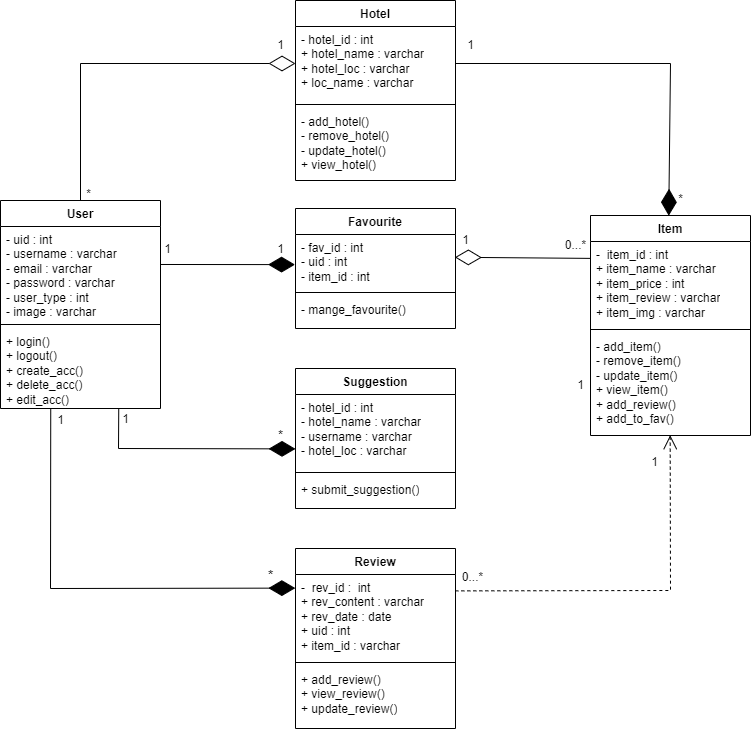

The diagram above was exported from draw.io. Its source (the exported page's mxGraphModel, read from the mxfile embedded in the PNG):
<mxGraphModel dx="926" dy="520" grid="1" gridSize="10" guides="1" tooltips="1" connect="1" arrows="1" fold="1" page="1" pageScale="1" pageWidth="850" pageHeight="1100" math="0" shadow="0" extFonts="Permanent Marker^https://fonts.googleapis.com/css?family=Permanent+Marker">
  <root>
    <mxCell id="0" />
    <mxCell id="1" parent="0" />
    <mxCell id="P37ZVxwRbgG7Ck2Tnz4E-1" value="Suggestion" style="swimlane;fontStyle=1;align=center;verticalAlign=top;childLayout=stackLayout;horizontal=1;startSize=26;horizontalStack=0;resizeParent=1;resizeParentMax=0;resizeLast=0;collapsible=1;marginBottom=0;whiteSpace=wrap;html=1;" parent="1" vertex="1">
      <mxGeometry x="345" y="388" width="160" height="140" as="geometry" />
    </mxCell>
    <mxCell id="P37ZVxwRbgG7Ck2Tnz4E-2" value="- hotel_id : int&lt;br&gt;- hotel_name : varchar&lt;br&gt;- username : varchar&lt;br&gt;- hotel_loc : varchar&lt;span style=&quot;white-space: pre;&quot;&gt; &lt;/span&gt;" style="text;strokeColor=none;fillColor=none;align=left;verticalAlign=top;spacingLeft=4;spacingRight=4;overflow=hidden;rotatable=0;points=[[0,0.5],[1,0.5]];portConstraint=eastwest;whiteSpace=wrap;html=1;" parent="P37ZVxwRbgG7Ck2Tnz4E-1" vertex="1">
      <mxGeometry y="26" width="160" height="74" as="geometry" />
    </mxCell>
    <mxCell id="P37ZVxwRbgG7Ck2Tnz4E-3" value="" style="line;strokeWidth=1;fillColor=none;align=left;verticalAlign=middle;spacingTop=-1;spacingLeft=3;spacingRight=3;rotatable=0;labelPosition=right;points=[];portConstraint=eastwest;strokeColor=inherit;" parent="P37ZVxwRbgG7Ck2Tnz4E-1" vertex="1">
      <mxGeometry y="100" width="160" height="8" as="geometry" />
    </mxCell>
    <mxCell id="P37ZVxwRbgG7Ck2Tnz4E-4" value="+ submit_suggestion()" style="text;strokeColor=none;fillColor=none;align=left;verticalAlign=top;spacingLeft=4;spacingRight=4;overflow=hidden;rotatable=0;points=[[0,0.5],[1,0.5]];portConstraint=eastwest;whiteSpace=wrap;html=1;" parent="P37ZVxwRbgG7Ck2Tnz4E-1" vertex="1">
      <mxGeometry y="108" width="160" height="32" as="geometry" />
    </mxCell>
    <mxCell id="un5IpDse4PVxTzxpuwJB-1" value="User" style="swimlane;fontStyle=1;align=center;verticalAlign=top;childLayout=stackLayout;horizontal=1;startSize=26;horizontalStack=0;resizeParent=1;resizeParentMax=0;resizeLast=0;collapsible=1;marginBottom=0;whiteSpace=wrap;html=1;" parent="1" vertex="1">
      <mxGeometry x="50" y="220" width="160" height="208" as="geometry" />
    </mxCell>
    <mxCell id="un5IpDse4PVxTzxpuwJB-2" value="- uid : int&lt;br&gt;- username : varchar&lt;br&gt;- email : varchar&lt;br&gt;- password : varchar&lt;br&gt;- user_type : int&lt;br&gt;- image : varchar" style="text;strokeColor=none;fillColor=none;align=left;verticalAlign=top;spacingLeft=4;spacingRight=4;overflow=hidden;rotatable=0;points=[[0,0.5],[1,0.5]];portConstraint=eastwest;whiteSpace=wrap;html=1;" parent="un5IpDse4PVxTzxpuwJB-1" vertex="1">
      <mxGeometry y="26" width="160" height="94" as="geometry" />
    </mxCell>
    <mxCell id="un5IpDse4PVxTzxpuwJB-3" value="" style="line;strokeWidth=1;fillColor=none;align=left;verticalAlign=middle;spacingTop=-1;spacingLeft=3;spacingRight=3;rotatable=0;labelPosition=right;points=[];portConstraint=eastwest;strokeColor=inherit;" parent="un5IpDse4PVxTzxpuwJB-1" vertex="1">
      <mxGeometry y="120" width="160" height="8" as="geometry" />
    </mxCell>
    <mxCell id="un5IpDse4PVxTzxpuwJB-4" value="+ login()&lt;br&gt;+ logout()&lt;br&gt;+ create_acc()&lt;br&gt;+ delete_acc()&lt;br&gt;+ edit_acc()" style="text;strokeColor=none;fillColor=none;align=left;verticalAlign=top;spacingLeft=4;spacingRight=4;overflow=hidden;rotatable=0;points=[[0,0.5],[1,0.5]];portConstraint=eastwest;whiteSpace=wrap;html=1;" parent="un5IpDse4PVxTzxpuwJB-1" vertex="1">
      <mxGeometry y="128" width="160" height="80" as="geometry" />
    </mxCell>
    <mxCell id="un5IpDse4PVxTzxpuwJB-5" value="Favourite" style="swimlane;fontStyle=1;align=center;verticalAlign=top;childLayout=stackLayout;horizontal=1;startSize=26;horizontalStack=0;resizeParent=1;resizeParentMax=0;resizeLast=0;collapsible=1;marginBottom=0;whiteSpace=wrap;html=1;" parent="1" vertex="1">
      <mxGeometry x="345" y="228" width="160" height="120" as="geometry" />
    </mxCell>
    <mxCell id="un5IpDse4PVxTzxpuwJB-6" value="- fav_id : int&lt;br&gt;- uid : int&lt;br&gt;- item_id : int" style="text;strokeColor=none;fillColor=none;align=left;verticalAlign=top;spacingLeft=4;spacingRight=4;overflow=hidden;rotatable=0;points=[[0,0.5],[1,0.5]];portConstraint=eastwest;whiteSpace=wrap;html=1;" parent="un5IpDse4PVxTzxpuwJB-5" vertex="1">
      <mxGeometry y="26" width="160" height="54" as="geometry" />
    </mxCell>
    <mxCell id="un5IpDse4PVxTzxpuwJB-7" value="" style="line;strokeWidth=1;fillColor=none;align=left;verticalAlign=middle;spacingTop=-1;spacingLeft=3;spacingRight=3;rotatable=0;labelPosition=right;points=[];portConstraint=eastwest;strokeColor=inherit;" parent="un5IpDse4PVxTzxpuwJB-5" vertex="1">
      <mxGeometry y="80" width="160" height="8" as="geometry" />
    </mxCell>
    <mxCell id="un5IpDse4PVxTzxpuwJB-8" value="- mange_favourite()" style="text;strokeColor=none;fillColor=none;align=left;verticalAlign=top;spacingLeft=4;spacingRight=4;overflow=hidden;rotatable=0;points=[[0,0.5],[1,0.5]];portConstraint=eastwest;whiteSpace=wrap;html=1;" parent="un5IpDse4PVxTzxpuwJB-5" vertex="1">
      <mxGeometry y="88" width="160" height="32" as="geometry" />
    </mxCell>
    <mxCell id="un5IpDse4PVxTzxpuwJB-9" value="Hotel" style="swimlane;fontStyle=1;align=center;verticalAlign=top;childLayout=stackLayout;horizontal=1;startSize=26;horizontalStack=0;resizeParent=1;resizeParentMax=0;resizeLast=0;collapsible=1;marginBottom=0;whiteSpace=wrap;html=1;" parent="1" vertex="1">
      <mxGeometry x="345" y="20" width="160" height="180" as="geometry" />
    </mxCell>
    <mxCell id="un5IpDse4PVxTzxpuwJB-10" value="- hotel_id : int&lt;br&gt;+ hotel_name : varchar&lt;br&gt;+ hotel_loc : varchar&lt;br&gt;+ loc_name : varchar" style="text;strokeColor=none;fillColor=none;align=left;verticalAlign=top;spacingLeft=4;spacingRight=4;overflow=hidden;rotatable=0;points=[[0,0.5],[1,0.5]];portConstraint=eastwest;whiteSpace=wrap;html=1;" parent="un5IpDse4PVxTzxpuwJB-9" vertex="1">
      <mxGeometry y="26" width="160" height="74" as="geometry" />
    </mxCell>
    <mxCell id="un5IpDse4PVxTzxpuwJB-11" value="" style="line;strokeWidth=1;fillColor=none;align=left;verticalAlign=middle;spacingTop=-1;spacingLeft=3;spacingRight=3;rotatable=0;labelPosition=right;points=[];portConstraint=eastwest;strokeColor=inherit;" parent="un5IpDse4PVxTzxpuwJB-9" vertex="1">
      <mxGeometry y="100" width="160" height="8" as="geometry" />
    </mxCell>
    <mxCell id="un5IpDse4PVxTzxpuwJB-12" value="- add_hotel()&lt;br&gt;- remove_hotel()&lt;br&gt;- update_hotel()&lt;br&gt;+ view_hotel()" style="text;strokeColor=none;fillColor=none;align=left;verticalAlign=top;spacingLeft=4;spacingRight=4;overflow=hidden;rotatable=0;points=[[0,0.5],[1,0.5]];portConstraint=eastwest;whiteSpace=wrap;html=1;" parent="un5IpDse4PVxTzxpuwJB-9" vertex="1">
      <mxGeometry y="108" width="160" height="72" as="geometry" />
    </mxCell>
    <mxCell id="un5IpDse4PVxTzxpuwJB-13" value="Item" style="swimlane;fontStyle=1;align=center;verticalAlign=top;childLayout=stackLayout;horizontal=1;startSize=26;horizontalStack=0;resizeParent=1;resizeParentMax=0;resizeLast=0;collapsible=1;marginBottom=0;whiteSpace=wrap;html=1;" parent="1" vertex="1">
      <mxGeometry x="640" y="235" width="160" height="220" as="geometry" />
    </mxCell>
    <mxCell id="un5IpDse4PVxTzxpuwJB-14" value="-&amp;nbsp; item_id : int&lt;br&gt;+ item_name : varchar&lt;br&gt;+ item_price : int&lt;br&gt;+ item_review : varchar&lt;br&gt;+ item_img : varchar" style="text;strokeColor=none;fillColor=none;align=left;verticalAlign=top;spacingLeft=4;spacingRight=4;overflow=hidden;rotatable=0;points=[[0,0.5],[1,0.5]];portConstraint=eastwest;whiteSpace=wrap;html=1;" parent="un5IpDse4PVxTzxpuwJB-13" vertex="1">
      <mxGeometry y="26" width="160" height="84" as="geometry" />
    </mxCell>
    <mxCell id="un5IpDse4PVxTzxpuwJB-15" value="" style="line;strokeWidth=1;fillColor=none;align=left;verticalAlign=middle;spacingTop=-1;spacingLeft=3;spacingRight=3;rotatable=0;labelPosition=right;points=[];portConstraint=eastwest;strokeColor=inherit;" parent="un5IpDse4PVxTzxpuwJB-13" vertex="1">
      <mxGeometry y="110" width="160" height="8" as="geometry" />
    </mxCell>
    <mxCell id="un5IpDse4PVxTzxpuwJB-16" value="- add_item()&lt;br&gt;- remove_item()&lt;br&gt;- update_item()&lt;br&gt;+ view_item()&lt;br&gt;+ add_review()&lt;br&gt;+ add_to_fav()" style="text;strokeColor=none;fillColor=none;align=left;verticalAlign=top;spacingLeft=4;spacingRight=4;overflow=hidden;rotatable=0;points=[[0,0.5],[1,0.5]];portConstraint=eastwest;whiteSpace=wrap;html=1;" parent="un5IpDse4PVxTzxpuwJB-13" vertex="1">
      <mxGeometry y="118" width="160" height="102" as="geometry" />
    </mxCell>
    <mxCell id="un5IpDse4PVxTzxpuwJB-17" value="Review" style="swimlane;fontStyle=1;align=center;verticalAlign=top;childLayout=stackLayout;horizontal=1;startSize=26;horizontalStack=0;resizeParent=1;resizeParentMax=0;resizeLast=0;collapsible=1;marginBottom=0;whiteSpace=wrap;html=1;" parent="1" vertex="1">
      <mxGeometry x="345" y="568" width="160" height="180" as="geometry" />
    </mxCell>
    <mxCell id="un5IpDse4PVxTzxpuwJB-18" value="-&amp;nbsp; rev_id :&amp;nbsp; int&lt;br&gt;+ rev_content : varchar&lt;br&gt;+ rev_date : date&lt;br&gt;+ uid : int&lt;br&gt;+ item_id : varchar" style="text;strokeColor=none;fillColor=none;align=left;verticalAlign=top;spacingLeft=4;spacingRight=4;overflow=hidden;rotatable=0;points=[[0,0.5],[1,0.5]];portConstraint=eastwest;whiteSpace=wrap;html=1;" parent="un5IpDse4PVxTzxpuwJB-17" vertex="1">
      <mxGeometry y="26" width="160" height="84" as="geometry" />
    </mxCell>
    <mxCell id="un5IpDse4PVxTzxpuwJB-19" value="" style="line;strokeWidth=1;fillColor=none;align=left;verticalAlign=middle;spacingTop=-1;spacingLeft=3;spacingRight=3;rotatable=0;labelPosition=right;points=[];portConstraint=eastwest;strokeColor=inherit;" parent="un5IpDse4PVxTzxpuwJB-17" vertex="1">
      <mxGeometry y="110" width="160" height="8" as="geometry" />
    </mxCell>
    <mxCell id="un5IpDse4PVxTzxpuwJB-20" value="+ add_review()&lt;br&gt;+ view_review()&lt;br&gt;+ update_review()" style="text;strokeColor=none;fillColor=none;align=left;verticalAlign=top;spacingLeft=4;spacingRight=4;overflow=hidden;rotatable=0;points=[[0,0.5],[1,0.5]];portConstraint=eastwest;whiteSpace=wrap;html=1;" parent="un5IpDse4PVxTzxpuwJB-17" vertex="1">
      <mxGeometry y="118" width="160" height="62" as="geometry" />
    </mxCell>
    <mxCell id="un5IpDse4PVxTzxpuwJB-32" value="" style="endArrow=diamondThin;endFill=0;endSize=24;html=1;rounded=0;exitX=0.5;exitY=0;exitDx=0;exitDy=0;entryX=0;entryY=0.5;entryDx=0;entryDy=0;" parent="1" source="un5IpDse4PVxTzxpuwJB-1" target="un5IpDse4PVxTzxpuwJB-10" edge="1">
      <mxGeometry width="160" relative="1" as="geometry">
        <mxPoint x="350" y="210" as="sourcePoint" />
        <mxPoint x="340" y="80" as="targetPoint" />
        <Array as="points">
          <mxPoint x="130" y="83" />
        </Array>
      </mxGeometry>
    </mxCell>
    <mxCell id="un5IpDse4PVxTzxpuwJB-34" value="*" style="text;html=1;align=center;verticalAlign=middle;resizable=0;points=[];autosize=1;strokeColor=none;fillColor=none;" parent="1" vertex="1">
      <mxGeometry x="123" y="199" width="30" height="30" as="geometry" />
    </mxCell>
    <mxCell id="un5IpDse4PVxTzxpuwJB-35" value="1" style="text;html=1;align=center;verticalAlign=middle;resizable=0;points=[];autosize=1;strokeColor=none;fillColor=none;" parent="1" vertex="1">
      <mxGeometry x="315" y="50" width="30" height="30" as="geometry" />
    </mxCell>
    <mxCell id="un5IpDse4PVxTzxpuwJB-36" value="" style="endArrow=none;endFill=0;endSize=24;html=1;rounded=0;exitX=0.489;exitY=0.001;exitDx=0;exitDy=0;entryX=1;entryY=0.5;entryDx=0;entryDy=0;startArrow=diamondThin;startFill=1;exitPerimeter=0;targetPerimeterSpacing=0;sourcePerimeterSpacing=0;startSize=24;" parent="1" source="un5IpDse4PVxTzxpuwJB-13" target="un5IpDse4PVxTzxpuwJB-10" edge="1">
      <mxGeometry width="160" relative="1" as="geometry">
        <mxPoint x="690" y="210" as="sourcePoint" />
        <mxPoint x="660" y="110" as="targetPoint" />
        <Array as="points">
          <mxPoint x="720" y="83" />
        </Array>
      </mxGeometry>
    </mxCell>
    <mxCell id="un5IpDse4PVxTzxpuwJB-37" value="1" style="text;html=1;align=center;verticalAlign=middle;resizable=0;points=[];autosize=1;strokeColor=none;fillColor=none;" parent="1" vertex="1">
      <mxGeometry x="505" y="50" width="30" height="30" as="geometry" />
    </mxCell>
    <mxCell id="un5IpDse4PVxTzxpuwJB-38" value="*" style="text;html=1;align=center;verticalAlign=middle;resizable=0;points=[];autosize=1;strokeColor=none;fillColor=none;" parent="1" vertex="1">
      <mxGeometry x="715" y="204" width="30" height="30" as="geometry" />
    </mxCell>
    <mxCell id="un5IpDse4PVxTzxpuwJB-39" value="" style="endArrow=diamondThin;endFill=1;endSize=24;html=1;rounded=0;exitX=0.739;exitY=1.001;exitDx=0;exitDy=0;exitPerimeter=0;entryX=0;entryY=0.735;entryDx=0;entryDy=0;entryPerimeter=0;" parent="1" source="un5IpDse4PVxTzxpuwJB-4" target="P37ZVxwRbgG7Ck2Tnz4E-2" edge="1">
      <mxGeometry width="160" relative="1" as="geometry">
        <mxPoint x="110" y="360" as="sourcePoint" />
        <mxPoint x="270" y="360" as="targetPoint" />
        <Array as="points">
          <mxPoint x="168" y="468" />
        </Array>
      </mxGeometry>
    </mxCell>
    <mxCell id="un5IpDse4PVxTzxpuwJB-40" value="&lt;font style=&quot;font-size: 13px;&quot;&gt;*&lt;/font&gt;" style="text;html=1;align=center;verticalAlign=middle;resizable=0;points=[];autosize=1;strokeColor=none;fillColor=none;strokeWidth=1;" parent="1" vertex="1">
      <mxGeometry x="315" y="440" width="30" height="30" as="geometry" />
    </mxCell>
    <mxCell id="un5IpDse4PVxTzxpuwJB-41" value="1" style="text;html=1;align=center;verticalAlign=middle;resizable=0;points=[];autosize=1;strokeColor=none;fillColor=none;" parent="1" vertex="1">
      <mxGeometry x="160" y="424" width="30" height="30" as="geometry" />
    </mxCell>
    <mxCell id="un5IpDse4PVxTzxpuwJB-42" value="1" style="text;html=1;align=center;verticalAlign=middle;resizable=0;points=[];autosize=1;strokeColor=none;fillColor=none;" parent="1" vertex="1">
      <mxGeometry x="202" y="254" width="30" height="30" as="geometry" />
    </mxCell>
    <mxCell id="un5IpDse4PVxTzxpuwJB-43" value="" style="endArrow=diamondThin;endFill=1;endSize=24;html=1;rounded=0;exitX=1.001;exitY=0.404;exitDx=0;exitDy=0;exitPerimeter=0;entryX=0.984;entryY=1.004;entryDx=0;entryDy=0;entryPerimeter=0;" parent="1" source="un5IpDse4PVxTzxpuwJB-2" target="un5IpDse4PVxTzxpuwJB-45" edge="1">
      <mxGeometry width="160" relative="1" as="geometry">
        <mxPoint x="20" y="420" as="sourcePoint" />
        <mxPoint x="180" y="420" as="targetPoint" />
      </mxGeometry>
    </mxCell>
    <mxCell id="un5IpDse4PVxTzxpuwJB-45" value="1" style="text;html=1;align=center;verticalAlign=middle;resizable=0;points=[];autosize=1;strokeColor=none;fillColor=none;" parent="1" vertex="1">
      <mxGeometry x="315" y="254" width="30" height="30" as="geometry" />
    </mxCell>
    <mxCell id="un5IpDse4PVxTzxpuwJB-47" value="" style="endArrow=diamondThin;endFill=1;endSize=24;html=1;rounded=0;exitX=0.314;exitY=0.998;exitDx=0;exitDy=0;exitPerimeter=0;entryX=-0.001;entryY=0.162;entryDx=0;entryDy=0;entryPerimeter=0;" parent="1" source="un5IpDse4PVxTzxpuwJB-4" target="un5IpDse4PVxTzxpuwJB-18" edge="1">
      <mxGeometry width="160" relative="1" as="geometry">
        <mxPoint x="72" y="550" as="sourcePoint" />
        <mxPoint x="232" y="550" as="targetPoint" />
        <Array as="points">
          <mxPoint x="100" y="608" />
        </Array>
      </mxGeometry>
    </mxCell>
    <mxCell id="un5IpDse4PVxTzxpuwJB-48" value="1" style="text;html=1;align=center;verticalAlign=middle;resizable=0;points=[];autosize=1;strokeColor=none;fillColor=none;" parent="1" vertex="1">
      <mxGeometry x="95" y="425" width="30" height="30" as="geometry" />
    </mxCell>
    <mxCell id="un5IpDse4PVxTzxpuwJB-49" value="*" style="text;html=1;align=center;verticalAlign=middle;resizable=0;points=[];autosize=1;strokeColor=none;fillColor=none;fontSize=14;" parent="1" vertex="1">
      <mxGeometry x="305" y="580" width="30" height="30" as="geometry" />
    </mxCell>
    <mxCell id="un5IpDse4PVxTzxpuwJB-50" value="" style="endArrow=diamondThin;endFill=0;endSize=24;html=1;rounded=0;exitX=-0.002;exitY=0.201;exitDx=0;exitDy=0;exitPerimeter=0;entryX=0.996;entryY=0.422;entryDx=0;entryDy=0;entryPerimeter=0;" parent="1" source="un5IpDse4PVxTzxpuwJB-14" target="un5IpDse4PVxTzxpuwJB-6" edge="1">
      <mxGeometry width="160" relative="1" as="geometry">
        <mxPoint x="190" y="390" as="sourcePoint" />
        <mxPoint x="580" y="320" as="targetPoint" />
      </mxGeometry>
    </mxCell>
    <mxCell id="un5IpDse4PVxTzxpuwJB-51" value="1" style="text;html=1;align=center;verticalAlign=middle;resizable=0;points=[];autosize=1;strokeColor=none;fillColor=none;" parent="1" vertex="1">
      <mxGeometry x="500" y="245" width="30" height="30" as="geometry" />
    </mxCell>
    <mxCell id="un5IpDse4PVxTzxpuwJB-52" value="0...*" style="text;html=1;align=center;verticalAlign=middle;resizable=0;points=[];autosize=1;strokeColor=none;fillColor=none;" parent="1" vertex="1">
      <mxGeometry x="600" y="250" width="50" height="30" as="geometry" />
    </mxCell>
    <mxCell id="un5IpDse4PVxTzxpuwJB-55" value="1" style="text;html=1;align=center;verticalAlign=middle;resizable=0;points=[];autosize=1;strokeColor=none;fillColor=none;" parent="1" vertex="1">
      <mxGeometry x="615" y="390" width="30" height="30" as="geometry" />
    </mxCell>
    <mxCell id="un5IpDse4PVxTzxpuwJB-57" value="" style="endArrow=open;endFill=1;endSize=12;html=1;rounded=0;exitX=0.999;exitY=0.195;exitDx=0;exitDy=0;exitPerimeter=0;entryX=0.498;entryY=0.997;entryDx=0;entryDy=0;entryPerimeter=0;dashed=1;" parent="1" source="un5IpDse4PVxTzxpuwJB-18" target="un5IpDse4PVxTzxpuwJB-16" edge="1">
      <mxGeometry width="160" relative="1" as="geometry">
        <mxPoint x="515" y="430" as="sourcePoint" />
        <mxPoint x="650" y="430" as="targetPoint" />
        <Array as="points">
          <mxPoint x="720" y="610" />
        </Array>
      </mxGeometry>
    </mxCell>
    <mxCell id="un5IpDse4PVxTzxpuwJB-58" value="0...*" style="text;html=1;align=center;verticalAlign=middle;resizable=0;points=[];autosize=1;strokeColor=none;fillColor=none;" parent="1" vertex="1">
      <mxGeometry x="497" y="582" width="50" height="30" as="geometry" />
    </mxCell>
    <mxCell id="un5IpDse4PVxTzxpuwJB-59" value="1" style="text;html=1;align=center;verticalAlign=middle;resizable=0;points=[];autosize=1;strokeColor=none;fillColor=none;" parent="1" vertex="1">
      <mxGeometry x="689" y="467" width="30" height="30" as="geometry" />
    </mxCell>
  </root>
</mxGraphModel>